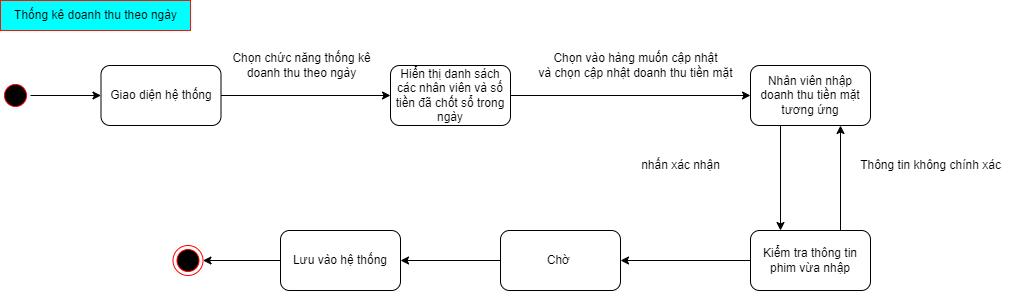

The diagram above was exported from draw.io. Its source (the exported page's mxGraphModel, read from the mxfile embedded in the PNG):
<mxGraphModel dx="1235" dy="699" grid="1" gridSize="10" guides="1" tooltips="1" connect="1" arrows="1" fold="1" page="1" pageScale="1" pageWidth="1654" pageHeight="2336" math="0" shadow="0">
  <root>
    <mxCell id="0" />
    <mxCell id="1" parent="0" />
    <mxCell id="2" style="edgeStyle=orthogonalEdgeStyle;rounded=0;orthogonalLoop=1;jettySize=auto;html=1;exitX=0.5;exitY=0;exitDx=0;exitDy=0;entryX=0;entryY=0.5;entryDx=0;entryDy=0;" edge="1" source="3" target="5" parent="1">
      <mxGeometry relative="1" as="geometry" />
    </mxCell>
    <mxCell id="3" value="" style="ellipse;html=1;shape=startState;fillColor=#000000;strokeColor=#ff0000;rounded=1;shadow=0;comic=0;labelBackgroundColor=none;fontFamily=Verdana;fontSize=12;fontColor=#000000;align=center;direction=south;" vertex="1" parent="1">
      <mxGeometry x="260" y="1320" width="30" height="30" as="geometry" />
    </mxCell>
    <mxCell id="4" style="edgeStyle=orthogonalEdgeStyle;rounded=0;orthogonalLoop=1;jettySize=auto;html=1;exitX=1;exitY=0.5;exitDx=0;exitDy=0;" edge="1" source="5" target="7" parent="1">
      <mxGeometry relative="1" as="geometry" />
    </mxCell>
    <mxCell id="5" value="Giao diện hệ thống" style="rounded=1;whiteSpace=wrap;html=1;" vertex="1" parent="1">
      <mxGeometry x="360.5" y="1305" width="120" height="60" as="geometry" />
    </mxCell>
    <mxCell id="6" value="" style="edgeStyle=orthogonalEdgeStyle;rounded=0;orthogonalLoop=1;jettySize=auto;html=1;" edge="1" source="7" target="12" parent="1">
      <mxGeometry relative="1" as="geometry" />
    </mxCell>
    <mxCell id="7" value="Hiển thị danh sách các nhân viên và số tiền đã chốt sổ trong ngày" style="rounded=1;whiteSpace=wrap;html=1;" vertex="1" parent="1">
      <mxGeometry x="650" y="1305" width="120" height="60" as="geometry" />
    </mxCell>
    <mxCell id="8" value="" style="ellipse;html=1;shape=endState;fillColor=#000000;strokeColor=#ff0000;" vertex="1" parent="1">
      <mxGeometry x="432.5" y="1485" width="30" height="30" as="geometry" />
    </mxCell>
    <mxCell id="9" value="Chọn chức năng thống kê &lt;br&gt;doanh thu theo ngày" style="text;html=1;align=center;verticalAlign=middle;resizable=0;points=[];autosize=1;strokeColor=none;fillColor=none;labelBackgroundColor=none;" vertex="1" parent="1">
      <mxGeometry x="480.5" y="1285" width="160" height="40" as="geometry" />
    </mxCell>
    <mxCell id="10" value="Thống kê doanh thu theo ngày" style="text;html=1;align=center;verticalAlign=middle;resizable=0;points=[];autosize=1;strokeColor=#FF1100;fillColor=#00FFFF;" vertex="1" parent="1">
      <mxGeometry x="260" y="1240" width="190" height="30" as="geometry" />
    </mxCell>
    <mxCell id="11" style="edgeStyle=orthogonalEdgeStyle;rounded=0;orthogonalLoop=1;jettySize=auto;html=1;exitX=0.25;exitY=1;exitDx=0;exitDy=0;entryX=0.25;entryY=0;entryDx=0;entryDy=0;" edge="1" source="12" target="20" parent="1">
      <mxGeometry relative="1" as="geometry" />
    </mxCell>
    <mxCell id="12" value="Nhân viên nhập doanh thu tiền mặt tương ứng" style="rounded=1;whiteSpace=wrap;html=1;" vertex="1" parent="1">
      <mxGeometry x="1010" y="1305" width="120" height="60" as="geometry" />
    </mxCell>
    <mxCell id="13" value="Chọn vào hàng muốn cập nhật&lt;br&gt;và chọn cập nhật doanh thu tiền mặt" style="text;html=1;align=center;verticalAlign=middle;resizable=0;points=[];autosize=1;strokeColor=none;fillColor=none;labelBackgroundColor=none;" vertex="1" parent="1">
      <mxGeometry x="785" y="1285" width="220" height="40" as="geometry" />
    </mxCell>
    <mxCell id="14" style="edgeStyle=orthogonalEdgeStyle;rounded=0;orthogonalLoop=1;jettySize=auto;html=1;exitX=0;exitY=0.5;exitDx=0;exitDy=0;" edge="1" source="16" target="8" parent="1">
      <mxGeometry relative="1" as="geometry" />
    </mxCell>
    <mxCell id="15" style="edgeStyle=orthogonalEdgeStyle;rounded=0;orthogonalLoop=1;jettySize=auto;html=1;exitX=0.75;exitY=0;exitDx=0;exitDy=0;entryX=0.75;entryY=1;entryDx=0;entryDy=0;" edge="1" source="20" target="12" parent="1">
      <mxGeometry relative="1" as="geometry" />
    </mxCell>
    <mxCell id="16" value="Lưu vào hệ thống" style="rounded=1;whiteSpace=wrap;html=1;" vertex="1" parent="1">
      <mxGeometry x="540" y="1470" width="120" height="60" as="geometry" />
    </mxCell>
    <mxCell id="17" value="nhấn xác nhận" style="text;html=1;align=center;verticalAlign=middle;resizable=0;points=[];autosize=1;strokeColor=none;fillColor=none;labelBackgroundColor=none;" vertex="1" parent="1">
      <mxGeometry x="890" y="1390" width="100" height="30" as="geometry" />
    </mxCell>
    <mxCell id="18" value="Thông tin không chính xác" style="text;html=1;align=center;verticalAlign=middle;resizable=0;points=[];autosize=1;strokeColor=none;fillColor=none;labelBackgroundColor=none;" vertex="1" parent="1">
      <mxGeometry x="1110" y="1390" width="160" height="30" as="geometry" />
    </mxCell>
    <mxCell id="19" style="edgeStyle=orthogonalEdgeStyle;rounded=0;orthogonalLoop=1;jettySize=auto;html=1;exitX=0;exitY=0.5;exitDx=0;exitDy=0;" edge="1" source="20" target="22" parent="1">
      <mxGeometry relative="1" as="geometry" />
    </mxCell>
    <mxCell id="20" value="Kiểm tra thông tin phim vừa nhập" style="rounded=1;whiteSpace=wrap;html=1;" vertex="1" parent="1">
      <mxGeometry x="1010" y="1470" width="120" height="60" as="geometry" />
    </mxCell>
    <mxCell id="21" value="" style="edgeStyle=orthogonalEdgeStyle;rounded=0;orthogonalLoop=1;jettySize=auto;html=1;" edge="1" source="22" target="16" parent="1">
      <mxGeometry relative="1" as="geometry" />
    </mxCell>
    <mxCell id="22" value="Chờ&amp;nbsp;" style="rounded=1;whiteSpace=wrap;html=1;" vertex="1" parent="1">
      <mxGeometry x="760" y="1470" width="120" height="60" as="geometry" />
    </mxCell>
  </root>
</mxGraphModel>